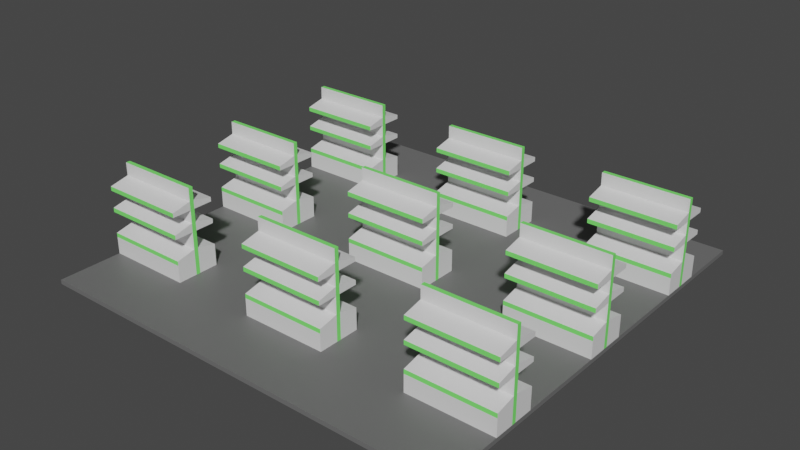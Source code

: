 # Source: generalStore.blend  (saved by Blender 3.6.11; exported with 4.5.12 LTS)
import bpy
from mathutils import Matrix  # noqa: F401  (used for matrix-valued properties, if any)

bpy.ops.wm.read_factory_settings(use_empty=True)
scene = bpy.context.scene
scene.name = 'Scene'

# ---- materials (node trees are filled in below, after node groups)
mat_floor = bpy.data.materials.new('Floor')
mat_floor.use_transparent_shadow = False
mat_elavator = bpy.data.materials.new('elavator')
mat_elavator.use_transparent_shadow = False
mat_exit = bpy.data.materials.new('exit')
mat_exit.alpha_threshold = 0.0
mat_exit.use_transparent_shadow = False
mat_exit.roughness = 0.5
mat_exit.line_color = (0.0, 0.0, 0.0, 1.0)

# ---- material node trees
mat_floor.use_nodes = True; mat_floor.node_tree.nodes.clear()
_N = mat_floor.node_tree.nodes; _L = mat_floor.node_tree.links
n0 = _N.new('ShaderNodeBsdfPrincipled'); n0.name = 'Principled BSDF'; n0.location = (10, 300)
n0.distribution = 'GGX'
n0.subsurface_method = 'RANDOM_WALK_SKIN'
n0.inputs[0].default_value = (0.15, 0.15, 0.15, 1.0)
n0.inputs[3].default_value = 1.45
n0.inputs[27].default_value = (0.0, 0.0, 0.0, 1.0)
n0.inputs[28].default_value = 1.0
n1 = _N.new('ShaderNodeOutputMaterial'); n1.name = 'Material Output'; n1.location = (300, 300)
_L.new(n0.outputs[0], n1.inputs[0])
n1.is_active_output = True
mat_elavator.use_nodes = True; mat_elavator.node_tree.nodes.clear()
_N = mat_elavator.node_tree.nodes; _L = mat_elavator.node_tree.links
n0 = _N.new('ShaderNodeBsdfPrincipled'); n0.name = 'Principled BSDF'; n0.location = (10, 300)
n0.distribution = 'GGX'
n0.subsurface_method = 'RANDOM_WALK_SKIN'
n0.inputs[3].default_value = 1.45
n0.inputs[27].default_value = (0.0, 0.0, 0.0, 1.0)
n0.inputs[28].default_value = 1.0
n1 = _N.new('ShaderNodeOutputMaterial'); n1.name = 'Material Output'; n1.location = (300, 300)
_L.new(n0.outputs[0], n1.inputs[0])
n1.is_active_output = True
mat_exit.use_nodes = True; mat_exit.node_tree.nodes.clear()
_N = mat_exit.node_tree.nodes; _L = mat_exit.node_tree.links
n0 = _N.new('ShaderNodeOutputMaterial'); n0.name = 'Material Output'; n0.location = (300, 300)
n1 = _N.new('ShaderNodeBsdfPrincipled'); n1.name = 'Principled BSDF'; n1.location = (10, 300)
n1.distribution = 'GGX'
n1.subsurface_method = 'RANDOM_WALK_SKIN'
n1.inputs[0].default_value = (0.2136, 1.0, 0.1666, 1.0)
n1.inputs[3].default_value = 1.45
n1.inputs[27].default_value = (0.0, 0.0, 0.0, 1.0)
n1.inputs[28].default_value = 1.0
_L.new(n1.outputs[0], n0.inputs[0])
n0.is_active_output = True

# ---- world
world_world = bpy.data.worlds.new('World'); scene.world = world_world
world_world.use_nodes = True; world_world.node_tree.nodes.clear()
_N = world_world.node_tree.nodes; _L = world_world.node_tree.links
n0 = _N.new('ShaderNodeOutputWorld'); n0.name = 'World Output'; n0.location = (300, 300)
n1 = _N.new('ShaderNodeBackground'); n1.name = 'Background'; n1.location = (10, 300)
n1.inputs[0].default_value = (0.05088, 0.05088, 0.05088, 1.0)
_L.new(n1.outputs[0], n0.inputs[0])
n0.is_active_output = True
world_world.color = (0.05088, 0.05088, 0.05088)
world_world.use_sun_shadow = False
world_world.sun_shadow_jitter_overblur = 0.0

# ---- meshes
me_cube_001 = bpy.data.meshes.new('Cube.001')
me_cube_001.from_pydata([(-5.0, -5.0, -0.1), (-5.0, -5.0, 1.118e-08), (-5.0, 5.0, -0.1), (-5.0, 5.0, 1.118e-08), (5.0, -5.0, -0.1), (5.0, -5.0, 1.118e-08), (5.0, 5.0, -0.1), (5.0, 5.0, 1.118e-08)], [], [(0, 1, 3, 2), (2, 3, 7, 6), (6, 7, 5, 4), (4, 5, 1, 0), (2, 6, 4, 0), (7, 3, 1, 5)])
_uv = me_cube_001.uv_layers.new(name='UVMap')
_uv.uv.foreach_set('vector', [0.375, 0.0, 0.625, 0.0, 0.625, 0.25, 0.375, 0.25, 0.375, 0.25, 0.625, 0.25, 0.625, 0.5, 0.375, 0.5, 0.375, 0.5, 0.625, 0.5, 0.625, 0.75, 0.375, 0.75, 0.375, 0.75, 0.625, 0.75, 0.625, 1.0, 0.375, 1.0, 0.125, 0.5, 0.375, 0.5, 0.375, 0.75, 0.125, 0.75, 0.625, 0.5, 0.875, 0.5, 0.875, 0.75, 0.625, 0.75])
me_cube_001.materials.append(mat_floor)
me_cube_001.update()
me_cube_002 = bpy.data.meshes.new('Cube.002')
me_cube_002.from_pydata([(-5.0, -30.5, 0.0), (-5.0, -30.5, 2.0), (-3.0, -30.5, 0.0), (-3.0, -30.5, 2.0), (-5.0, -30.5, 1.0), (-5.0, -35.0, 0.5), (-3.0, -35.0, 0.5), (-3.0, -30.5, 1.0), (-3.0, -35.0, 0.0), (-5.0, -35.0, 0.0), (-3.0, -30.5, 0.6), (-5.0, -30.5, 0.6), (-5.0, -30.0, 0.0), (-5.0, -30.0, 2.0), (-3.0, -30.0, 0.0), (-3.0, -30.0, 2.0), (-3.0, -30.0, 1.0), (-5.0, -30.0, 1.0), (-5.0, -30.0, 0.6), (-3.0, -30.0, 0.6), (-5.0, -30.5, 1.5), (-3.0, -30.5, 1.5), (-3.0, -30.0, 1.5), (-5.0, -30.0, 1.5), (-3.0, -30.5, 1.2), (-3.0, -30.0, 1.2), (-5.0, -30.0, 1.2), (-5.0, -30.5, 1.2), (-5.0, -30.5, 1.7), (-3.0, -30.5, 1.7), (-3.0, -30.0, 1.7), (-5.0, -30.0, 1.7), (-5.0, -35.0, 1.5), (-3.0, -35.0, 1.5), (-5.0, -35.0, 1.6), (-3.0, -35.0, 1.6), (-5.0, -35.0, 1.0), (-3.0, -35.0, 1.0), (-3.0, -35.0, 1.1), (-5.0, -35.0, 1.1), (-5.0, -29.5, 0.0), (-5.0, -29.5, 2.0), (-3.0, -29.5, 0.0), (-3.0, -29.5, 2.0), (-5.0, -29.5, 1.0), (-5.0, -25.0, 0.5), (-3.0, -25.0, 0.5), (-3.0, -29.5, 1.0), (-3.0, -25.0, 0.0), (-5.0, -25.0, 0.0), (-3.0, -29.5, 0.6), (-5.0, -29.5, 0.6), (-5.0, -29.5, 1.5), (-3.0, -29.5, 1.5), (-3.0, -29.5, 1.2), (-5.0, -29.5, 1.2), (-5.0, -29.5, 1.7), (-3.0, -29.5, 1.7), (-5.0, -25.0, 1.5), (-3.0, -25.0, 1.5), (-5.0, -25.0, 1.6), (-3.0, -25.0, 1.6), (-5.0, -25.0, 1.0), (-3.0, -25.0, 1.0), (-3.0, -25.0, 1.1), (-5.0, -25.0, 1.1), (-3.0, -30.5, 0.48), (-5.0, -30.5, 0.48), (-5.0, -35.0, 0.4), (-3.0, -35.0, 0.4), (-3.0, -30.0, 0.48), (-5.0, -30.0, 0.48), (-3.0, -29.5, 0.48), (-5.0, -29.5, 0.48), (-5.0, -25.0, 0.4), (-3.0, -25.0, 0.4)], [], [(30, 15, 3, 29), (29, 3, 1, 28), (12, 14, 2, 0), (15, 13, 1, 3), (10, 7, 4, 11), (19, 16, 7, 10), (67, 0, 9, 68), (10, 11, 5, 6), (70, 19, 10, 66), (66, 10, 6, 69), (67, 11, 18, 71), (11, 4, 17, 18), (69, 6, 5, 68), (0, 2, 8, 9), (28, 1, 13, 31), (27, 20, 23, 26), (24, 21, 20, 27), (25, 22, 21, 24), (16, 25, 24, 7), (24, 27, 39, 38), (4, 27, 26, 17), (20, 28, 31, 23), (20, 21, 33, 32), (22, 30, 29, 21), (33, 35, 34, 32), (28, 20, 32, 34), (21, 29, 35, 33), (29, 28, 34, 35), (37, 38, 39, 36), (27, 4, 36, 39), (7, 24, 38, 37), (4, 7, 37, 36), (30, 57, 43, 15), (57, 56, 41, 43), (12, 40, 42, 14), (15, 43, 41, 13), (50, 51, 44, 47), (19, 50, 47, 16), (73, 74, 49, 40), (50, 46, 45, 51), (70, 72, 50, 19), (72, 75, 46, 50), (73, 71, 18, 51), (51, 18, 17, 44), (75, 74, 45, 46), (40, 49, 48, 42), (56, 31, 13, 41), (55, 26, 23, 52), (54, 55, 52, 53), (25, 54, 53, 22), (16, 47, 54, 25), (54, 64, 65, 55), (44, 17, 26, 55), (52, 23, 31, 56), (52, 58, 59, 53), (22, 53, 57, 30), (59, 58, 60, 61), (56, 60, 58, 52), (53, 59, 61, 57), (57, 61, 60, 56), (63, 62, 65, 64), (55, 65, 62, 44), (47, 63, 64, 54), (44, 62, 63, 47), (48, 49, 74, 75), (40, 12, 71, 73), (42, 48, 75, 72), (14, 42, 72, 70), (51, 45, 74, 73), (8, 69, 68, 9), (0, 67, 71, 12), (2, 66, 69, 8), (14, 70, 66, 2), (11, 67, 68, 5)])
me_cube_002.polygons.foreach_set('material_index', [1, 0, 1, 1, 0, 1, 0, 0, 1, 0, 1, 1, 1, 0, 1, 1, 0, 1, 1, 0, 1, 1, 0, 1, 1, 0, 0, 0, 1, 0, 0, 0, 1, 0, 1, 1, 0, 1, 0, 0, 1, 0, 1, 1, 1, 0, 1, 1, 0, 1, 1, 0, 1, 1, 0, 1, 1, 0, 0, 0, 1, 0, 0, 0, 0, 1, 0, 1, 0, 0, 1, 0, 1, 0])
_uv = me_cube_002.uv_layers.new(name='UVMap')
_uv.uv.foreach_set('vector', [0.575, 0.625, 0.625, 0.625, 0.625, 0.75, 0.575, 0.75, 0.575, 0.75, 0.625, 0.75, 0.625, 1.0, 0.575, 1.0, 0.125, 0.625, 0.375, 0.625, 0.375, 0.75, 0.125, 0.75, 0.625, 0.625, 0.875, 0.625, 0.875, 0.75, 0.625, 0.75, 0.4375, 0.75, 0.5, 0.75, 0.5, 1.0, 0.4375, 1.0, 0.4375, 0.625, 0.5, 0.625, 0.5, 0.75, 0.4375, 0.75, 0.425, 0.0, 0.375, 0.0, 0.375, 0.0, 0.425, 0.0, 0.4375, 0.75, 0.4375, 1.0, 0.4375, 1.0, 0.4375, 0.75, 0.425, 0.625, 0.4375, 0.625, 0.4375, 0.75, 0.425, 0.75, 0.425, 0.75, 0.4375, 0.75, 0.4375, 0.75, 0.425, 0.75, 0.425, 0.0, 0.4375, 0.0, 0.4375, 0.125, 0.425, 0.125, 0.4375, 0.0, 0.5, 0.0, 0.5, 0.125, 0.4375, 0.125, 0.425, 0.75, 0.4375, 0.75, 0.4375, 1.0, 0.425, 1.0, 0.125, 0.75, 0.375, 0.75, 0.375, 0.75, 0.125, 0.75, 0.575, 0.0, 0.625, 0.0, 0.625, 0.125, 0.575, 0.125, 0.5125, 0.0, 0.5625, 0.0, 0.5625, 0.125, 0.5125, 0.125, 0.5125, 0.75, 0.5625, 0.75, 0.5625, 1.0, 0.5125, 1.0, 0.5125, 0.625, 0.5625, 0.625, 0.5625, 0.75, 0.5125, 0.75, 0.5, 0.625, 0.5125, 0.625, 0.5125, 0.75, 0.5, 0.75, 0.5125, 0.75, 0.5125, 1.0, 0.5125, 1.0, 0.5125, 0.75, 0.5, 0.0, 0.5125, 0.0, 0.5125, 0.125, 0.5, 0.125, 0.5625, 0.0, 0.575, 0.0, 0.575, 0.125, 0.5625, 0.125, 0.5625, 1.0, 0.5625, 0.75, 0.5625, 0.75, 0.5625, 1.0, 0.5625, 0.625, 0.575, 0.625, 0.575, 0.75, 0.5625, 0.75, 0.5625, 0.75, 0.575, 0.75, 0.575, 1.0, 0.5625, 1.0, 0.575, 0.0, 0.5625, 0.0, 0.5625, 0.0, 0.575, 0.0, 0.5625, 0.75, 0.575, 0.75, 0.575, 0.75, 0.5625, 0.75, 0.575, 0.75, 0.575, 1.0, 0.575, 1.0, 0.575, 0.75, 0.5, 0.75, 0.5125, 0.75, 0.5125, 1.0, 0.5, 1.0, 0.5125, 0.0, 0.5, 0.0, 0.5, 0.0, 0.5125, 0.0, 0.5, 0.75, 0.5125, 0.75, 0.5125, 0.75, 0.5, 0.75, 0.5, 1.0, 0.5, 0.75, 0.5, 0.75, 0.5, 1.0, 0.575, 0.625, 0.575, 0.75, 0.625, 0.75, 0.625, 0.625, 0.575, 0.75, 0.575, 1.0, 0.625, 1.0, 0.625, 0.75, 0.125, 0.625, 0.125, 0.75, 0.375, 0.75, 0.375, 0.625, 0.625, 0.625, 0.625, 0.75, 0.875, 0.75, 0.875, 0.625, 0.4375, 0.75, 0.4375, 1.0, 0.5, 1.0, 0.5, 0.75, 0.4375, 0.625, 0.4375, 0.75, 0.5, 0.75, 0.5, 0.625, 0.425, 0.0, 0.425, 0.0, 0.375, 0.0, 0.375, 0.0, 0.4375, 0.75, 0.4375, 0.75, 0.4375, 1.0, 0.4375, 1.0, 0.425, 0.625, 0.425, 0.75, 0.4375, 0.75, 0.4375, 0.625, 0.425, 0.75, 0.425, 0.75, 0.4375, 0.75, 0.4375, 0.75, 0.425, 0.0, 0.425, 0.125, 0.4375, 0.125, 0.4375, 0.0, 0.4375, 0.0, 0.4375, 0.125, 0.5, 0.125, 0.5, 0.0, 0.425, 0.75, 0.425, 1.0, 0.4375, 1.0, 0.4375, 0.75, 0.125, 0.75, 0.125, 0.75, 0.375, 0.75, 0.375, 0.75, 0.575, 0.0, 0.575, 0.125, 0.625, 0.125, 0.625, 0.0, 0.5125, 0.0, 0.5125, 0.125, 0.5625, 0.125, 0.5625, 0.0, 0.5125, 0.75, 0.5125, 1.0, 0.5625, 1.0, 0.5625, 0.75, 0.5125, 0.625, 0.5125, 0.75, 0.5625, 0.75, 0.5625, 0.625, 0.5, 0.625, 0.5, 0.75, 0.5125, 0.75, 0.5125, 0.625, 0.5125, 0.75, 0.5125, 0.75, 0.5125, 1.0, 0.5125, 1.0, 0.5, 0.0, 0.5, 0.125, 0.5125, 0.125, 0.5125, 0.0, 0.5625, 0.0, 0.5625, 0.125, 0.575, 0.125, 0.575, 0.0, 0.5625, 1.0, 0.5625, 1.0, 0.5625, 0.75, 0.5625, 0.75, 0.5625, 0.625, 0.5625, 0.75, 0.575, 0.75, 0.575, 0.625, 0.5625, 0.75, 0.5625, 1.0, 0.575, 1.0, 0.575, 0.75, 0.575, 0.0, 0.575, 0.0, 0.5625, 0.0, 0.5625, 0.0, 0.5625, 0.75, 0.5625, 0.75, 0.575, 0.75, 0.575, 0.75, 0.575, 0.75, 0.575, 0.75, 0.575, 1.0, 0.575, 1.0, 0.5, 0.75, 0.5, 1.0, 0.5125, 1.0, 0.5125, 0.75, 0.5125, 0.0, 0.5125, 0.0, 0.5, 0.0, 0.5, 0.0, 0.5, 0.75, 0.5, 0.75, 0.5125, 0.75, 0.5125, 0.75, 0.5, 1.0, 0.5, 1.0, 0.5, 0.75, 0.5, 0.75, 0.375, 0.75, 0.375, 1.0, 0.425, 1.0, 0.425, 0.75, 0.375, 0.0, 0.375, 0.125, 0.425, 0.125, 0.425, 0.0, 0.375, 0.75, 0.375, 0.75, 0.425, 0.75, 0.425, 0.75, 0.375, 0.625, 0.375, 0.75, 0.425, 0.75, 0.425, 0.625, 0.4375, 0.0, 0.4375, 0.0, 0.425, 0.0, 0.425, 0.0, 0.375, 0.75, 0.425, 0.75, 0.425, 1.0, 0.375, 1.0, 0.375, 0.0, 0.425, 0.0, 0.425, 0.125, 0.375, 0.125, 0.375, 0.75, 0.425, 0.75, 0.425, 0.75, 0.375, 0.75, 0.375, 0.625, 0.425, 0.625, 0.425, 0.75, 0.375, 0.75, 0.4375, 0.0, 0.425, 0.0, 0.425, 0.0, 0.4375, 0.0])
me_cube_002.materials.append(mat_elavator)
me_cube_002.materials.append(mat_exit)
me_cube_002.update()

# ---- objects
ob_elevator_floor = bpy.data.objects.new('elevator_floor', me_cube_001)
ob_cube = bpy.data.objects.new('Cube', me_cube_002)

# ---- transforms, parenting, visibility, modifiers, constraints
ob_elevator_floor.location = (0.0, 0.0, 0.0)
ob_cube.location = (0.0, 0.0, 0.0)
ob_cube.scale = (1.0, 0.1, 1.0)
_m = ob_cube.modifiers.new('Array', 'ARRAY')
_m.count = 3
_m.relative_offset_displace = (2.0, 0.0, 0.0)
_m = ob_cube.modifiers.new('Array.001', 'ARRAY')
_m.count = 3
_m.relative_offset_displace = (0.0, 3.0, 0.0)

# ---- collection membership
scene.collection.objects.link(ob_elevator_floor)
scene.collection.objects.link(ob_cube)

# ---- scene / render settings (as saved in the file)
scene.frame_start = 1; scene.frame_end = 250; scene.frame_set(1)
scene.render.engine = 'BLENDER_EEVEE_NEXT'
scene.cycles.sampling_pattern = 'TABULATED_SOBOL'
scene.view_settings.view_transform = 'Filmic'
bpy.context.view_layer.update()

# ---- added for rendering (the .blend has no active camera and no usable light): camera, sun
cam_auto = bpy.data.cameras.new('AutoCamera')
cam_auto.lens = 50.0
cam_auto.sensor_width = 36.0
cam_auto.clip_end = 1000.0
ob_auto_camera = bpy.data.objects.new('AutoCamera', cam_auto)
scene.collection.objects.link(ob_auto_camera)
ob_auto_camera.location = (13.2281, -15.8737, 11.5325)
ob_auto_camera.rotation_euler = (1.09748, -7.21219e-08, 0.694738)
scene.camera = ob_auto_camera
light_auto_sun = bpy.data.lights.new('AutoSun', 'SUN')
light_auto_sun.energy = 3.0
light_auto_sun.angle = 0.0523599
ob_auto_sun = bpy.data.objects.new('AutoSun', light_auto_sun)
scene.collection.objects.link(ob_auto_sun)
ob_auto_sun.rotation_euler = (0.872665, 0.174533, 0.523599)
bpy.context.view_layer.update()
